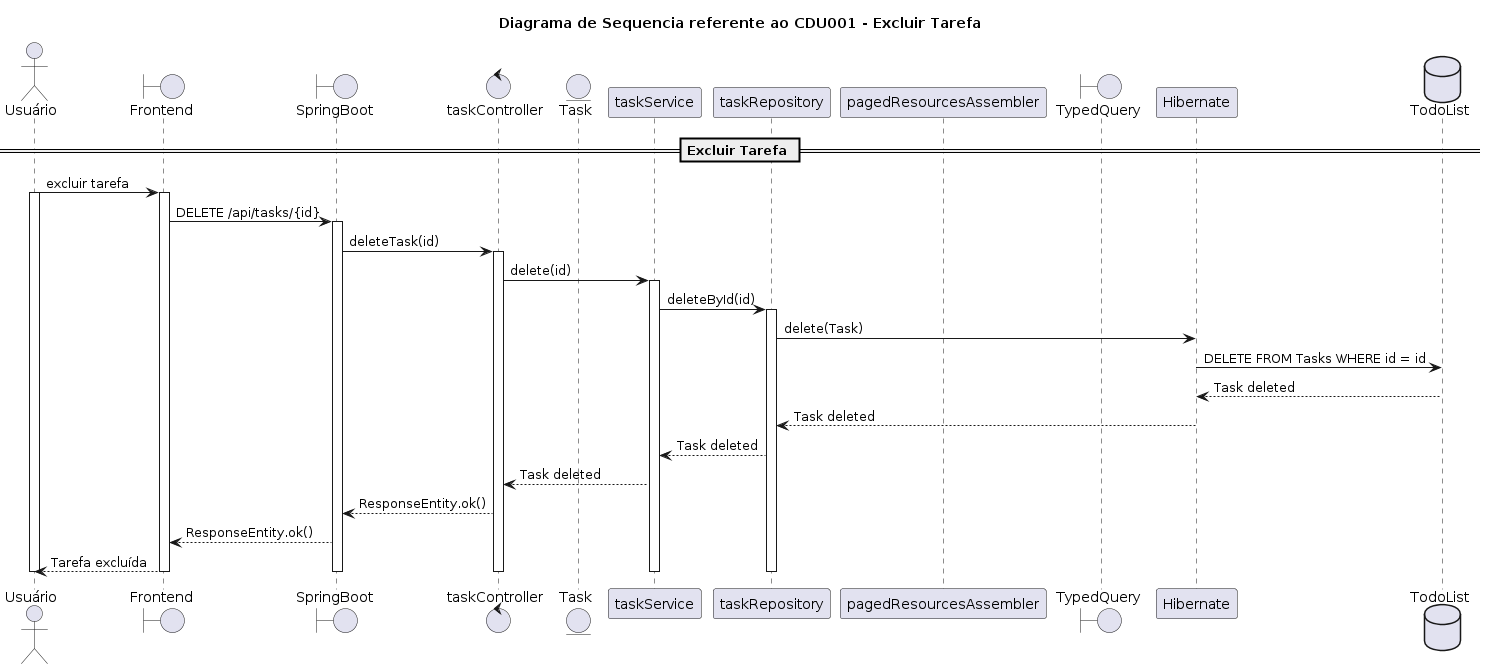

The diagram above was rendered by PlantUML. Its source (embedded in the PNG):
@startuml
title Diagrama de Sequencia referente ao CDU001 - Excluir Tarefa

actor Usuário
boundary Frontend
boundary SpringBoot
control taskController
entity Task
participant taskService
participant taskRepository
participant pagedResourcesAssembler
boundary TypedQuery
participant Hibernate
database TodoList

== Excluir Tarefa ==
Usuário -> Frontend: excluir tarefa
activate Usuário
activate Frontend
Frontend -> SpringBoot: DELETE /api/tasks/{id}
activate SpringBoot
SpringBoot -> taskController: deleteTask(id)
activate taskController
taskController -> taskService: delete(id)
activate taskService
taskService -> taskRepository: deleteById(id)
activate taskRepository
taskRepository -> Hibernate: delete(Task)
Hibernate -> TodoList: DELETE FROM Tasks WHERE id = id
TodoList --> Hibernate: Task deleted
Hibernate --> taskRepository: Task deleted
taskRepository --> taskService: Task deleted
taskService --> taskController: Task deleted
taskController --> SpringBoot: ResponseEntity.ok()
SpringBoot --> Frontend: ResponseEntity.ok()
Frontend --> Usuário: Tarefa excluída
deactivate taskRepository
deactivate taskService
deactivate taskController
deactivate SpringBoot
deactivate Frontend
deactivate Usuário
@enduml